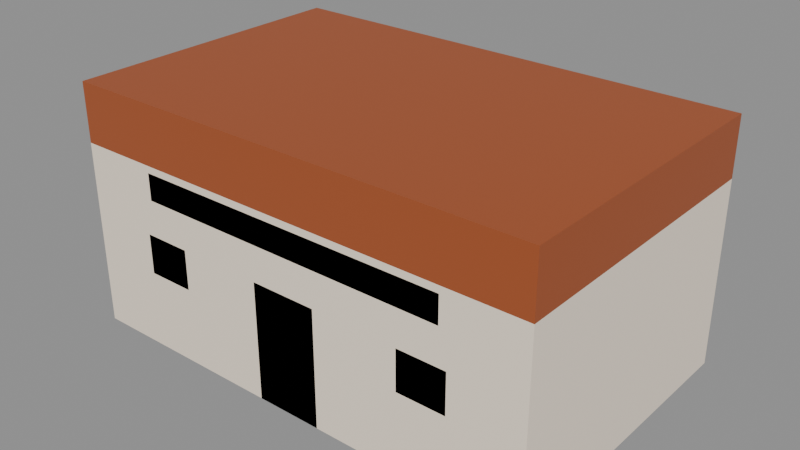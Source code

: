 # Source: gedung_pasar.blend  (saved by Blender 5.3.31; exported with 4.5.12 LTS)
import bpy
from mathutils import Matrix  # noqa: F401  (used for matrix-valued properties, if any)

bpy.ops.wm.read_factory_settings(use_empty=True)
scene = bpy.context.scene
scene.name = 'Scene'

# ---- images (referenced by path relative to the original .blend; pixels are not part of the script)
import os
ASSET_DIR = os.environ.get("B2B_ASSET_DIR", "")  # directory of the original .blend (textures are referenced by path, not embedded)
HERE = os.path.dirname(os.path.abspath(__file__))  # packed textures are extracted next to this script under _unpacked/

def load_image(name, relpath, width, height, colorspace="sRGB"):
    """Load a texture the original file referenced (path relative to the .blend, or extracted next to this script)."""
    p = next((c for c in (os.path.join(HERE, relpath), os.path.join(ASSET_DIR, relpath)) if relpath and os.path.exists(c)), "")
    if p:
        img = bpy.data.images.load(p, check_existing=True)
        img.name = name
    else:  # same state as the original file: an image datablock whose file is absent (Cycles renders it pink)
        img = bpy.data.images.new(name, width, height)
        img.source = "FILE"
        img.filepath = "//" + (relpath or name)
    img.colorspace_settings.name = colorspace
    return img
img_palet_gedung_pasar = load_image('palet_gedung_pasar', '_unpacked/palet_gedung_pasar.4cf1d191.png', 16, 4, 'sRGB')

# ---- materials (node trees are filled in below, after node groups)
mat_palet_gedung_pasar = bpy.data.materials.new('palet_gedung_pasar')

# ---- material node trees
mat_palet_gedung_pasar.use_nodes = True; mat_palet_gedung_pasar.node_tree.nodes.clear()
_N = mat_palet_gedung_pasar.node_tree.nodes; _L = mat_palet_gedung_pasar.node_tree.links
n0 = _N.new('ShaderNodeBsdfPrincipled'); n0.name = 'Principled BSDF'; n0.location = (-200, 100)
n0.inputs[10].default_value = 0.005
n1 = _N.new('ShaderNodeOutputMaterial'); n1.name = 'Material Output'; n1.location = (200, 100)
n2 = _N.new('ShaderNodeTexImage'); n2.name = 'Image Texture'; n2.location = (0, 0)
n2.image = img_palet_gedung_pasar
n2.interpolation = 'Closest'
_L.new(n0.outputs[0], n1.inputs[0])
_L.new(n2.outputs[0], n0.inputs[0])
n1.is_active_output = True

# ---- meshes
me_gedung_pasar = bpy.data.meshes.new('gedung_pasar')
me_gedung_pasar.from_pydata([(-4.5, -2.8, 0.0), (-4.5, -2.8, 3.496), (-4.5, 2.8, 0.0), (-4.5, 2.8, 3.496), (4.5, -2.8, 0.0), (4.5, -2.8, 3.496), (4.5, 2.8, 0.0), (4.5, 2.8, 3.496), (-4.5, -2.8, 3.496), (-4.5, -2.8, 4.6), (-4.5, 2.8, 3.496), (-4.5, 2.8, 4.6), (4.5, -2.8, 3.496), (4.5, -2.8, 4.6), (4.5, 2.8, 3.496), (4.5, 2.8, 4.6), (-0.625, -2.8, 0.0), (-0.625, -2.8, 2.2), (-0.625, -2.755, 0.0), (-0.625, -2.755, 2.2), (0.625, -2.8, 0.0), (0.625, -2.8, 2.2), (0.625, -2.755, 0.0), (0.625, -2.755, 2.2), (-3.15, -2.8, 1.443), (-3.15, -2.8, 2.193), (-3.15, -2.765, 1.443), (-3.15, -2.765, 2.193), (-2.25, -2.8, 1.443), (-2.25, -2.8, 2.193), (-2.25, -2.765, 1.443), (-2.25, -2.765, 2.193), (2.25, -2.8, 1.443), (2.25, -2.8, 2.193), (2.25, -2.765, 1.443), (2.25, -2.765, 2.193), (3.15, -2.8, 1.443), (3.15, -2.8, 2.193), (3.15, -2.765, 1.443), (3.15, -2.765, 2.193), (-3.0, -2.8, 2.866), (-3.0, -2.8, 3.366), (-3.0, -2.73, 2.866), (-3.0, -2.73, 3.366), (3.0, -2.8, 2.866), (3.0, -2.8, 3.366), (3.0, -2.73, 2.866), (3.0, -2.73, 3.366)], [], [(0, 1, 3, 2), (2, 3, 7, 6), (6, 7, 5, 4), (4, 5, 1, 0), (2, 6, 4, 0), (7, 3, 1, 5), (8, 9, 11, 10), (10, 11, 15, 14), (14, 15, 13, 12), (12, 13, 9, 8), (10, 14, 12, 8), (15, 11, 9, 13), (16, 17, 19, 18), (18, 19, 23, 22), (22, 23, 21, 20), (20, 21, 17, 16), (18, 22, 20, 16), (23, 19, 17, 21), (24, 25, 27, 26), (26, 27, 31, 30), (30, 31, 29, 28), (28, 29, 25, 24), (26, 30, 28, 24), (31, 27, 25, 29), (32, 33, 35, 34), (34, 35, 39, 38), (38, 39, 37, 36), (36, 37, 33, 32), (34, 38, 36, 32), (39, 35, 33, 37), (40, 41, 43, 42), (42, 43, 47, 46), (46, 47, 45, 44), (44, 45, 41, 40), (42, 46, 44, 40), (47, 43, 41, 45)])
_uv = me_gedung_pasar.uv_layers.new(name='UVMap')
_uv.uv.foreach_set('vector', [0.125, 0.5, 0.125, 0.5, 0.125, 0.5, 0.125, 0.5, 0.125, 0.5, 0.125, 0.5, 0.125, 0.5, 0.125, 0.5, 0.125, 0.5, 0.125, 0.5, 0.125, 0.5, 0.125, 0.5, 0.125, 0.5, 0.125, 0.5, 0.125, 0.5, 0.125, 0.5, 0.125, 0.5, 0.125, 0.5, 0.125, 0.5, 0.125, 0.5, 0.125, 0.5, 0.125, 0.5, 0.125, 0.5, 0.125, 0.5, 0.375, 0.5, 0.375, 0.5, 0.375, 0.5, 0.375, 0.5, 0.375, 0.5, 0.375, 0.5, 0.375, 0.5, 0.375, 0.5, 0.375, 0.5, 0.375, 0.5, 0.375, 0.5, 0.375, 0.5, 0.375, 0.5, 0.375, 0.5, 0.375, 0.5, 0.375, 0.5, 0.375, 0.5, 0.375, 0.5, 0.375, 0.5, 0.375, 0.5, 0.375, 0.5, 0.375, 0.5, 0.375, 0.5, 0.375, 0.5, 0.625, 0.5, 0.625, 0.5, 0.625, 0.5, 0.625, 0.5, 0.625, 0.5, 0.625, 0.5, 0.625, 0.5, 0.625, 0.5, 0.625, 0.5, 0.625, 0.5, 0.625, 0.5, 0.625, 0.5, 0.625, 0.5, 0.625, 0.5, 0.625, 0.5, 0.625, 0.5, 0.625, 0.5, 0.625, 0.5, 0.625, 0.5, 0.625, 0.5, 0.625, 0.5, 0.625, 0.5, 0.625, 0.5, 0.625, 0.5, 0.875, 0.5, 0.875, 0.5, 0.875, 0.5, 0.875, 0.5, 0.875, 0.5, 0.875, 0.5, 0.875, 0.5, 0.875, 0.5, 0.875, 0.5, 0.875, 0.5, 0.875, 0.5, 0.875, 0.5, 0.875, 0.5, 0.875, 0.5, 0.875, 0.5, 0.875, 0.5, 0.875, 0.5, 0.875, 0.5, 0.875, 0.5, 0.875, 0.5, 0.875, 0.5, 0.875, 0.5, 0.875, 0.5, 0.875, 0.5, 0.875, 0.5, 0.875, 0.5, 0.875, 0.5, 0.875, 0.5, 0.875, 0.5, 0.875, 0.5, 0.875, 0.5, 0.875, 0.5, 0.875, 0.5, 0.875, 0.5, 0.875, 0.5, 0.875, 0.5, 0.875, 0.5, 0.875, 0.5, 0.875, 0.5, 0.875, 0.5, 0.875, 0.5, 0.875, 0.5, 0.875, 0.5, 0.875, 0.5, 0.875, 0.5, 0.875, 0.5, 0.875, 0.5, 0.875, 0.5, 0.875, 0.5, 0.875, 0.5, 0.875, 0.5, 0.875, 0.5, 0.875, 0.5, 0.875, 0.5, 0.875, 0.5, 0.875, 0.5, 0.875, 0.5, 0.875, 0.5, 0.875, 0.5, 0.875, 0.5, 0.875, 0.5, 0.875, 0.5, 0.875, 0.5, 0.875, 0.5, 0.875, 0.5, 0.875, 0.5, 0.875, 0.5, 0.875, 0.5, 0.875, 0.5, 0.875, 0.5, 0.875, 0.5, 0.875, 0.5])
me_gedung_pasar.materials.append(mat_palet_gedung_pasar)
me_gedung_pasar.update()

# ---- objects
ob_gedung_pasar = bpy.data.objects.new('gedung_pasar', me_gedung_pasar)

# ---- transforms, parenting, visibility, modifiers, constraints
ob_gedung_pasar.location = (0.0, 0.0, 0.0)

# ---- collection membership
scene.collection.objects.link(ob_gedung_pasar)

# ---- scene / render settings (as saved in the file)
scene.frame_start = 1; scene.frame_end = 250; scene.frame_set(1)
scene.render.engine = 'BLENDER_EEVEE_NEXT'
scene.render.bake_bias = 0.0
scene.render.bake_samples = 0
scene.render.compositor_device = 'GPU'
scene.eevee.use_volume_custom_range = False
scene.eevee.fast_gi_thickness_near = 0.1
scene.eevee.fast_gi_thickness_far = 0.0
scene.eevee.ray_tracing_options.screen_trace_thickness = 0.1
bpy.context.view_layer.update()

# ---- added for rendering (the .blend has no active camera and no usable light): camera, sun + grey world if the file has none
cam_auto = bpy.data.cameras.new('AutoCamera')
cam_auto.lens = 50.0
cam_auto.sensor_width = 36.0
cam_auto.clip_end = 1000.0
ob_auto_camera = bpy.data.objects.new('AutoCamera', cam_auto)
scene.collection.objects.link(ob_auto_camera)
ob_auto_camera.location = (10.691, -12.8293, 10.8528)
ob_auto_camera.rotation_euler = (1.09748, -7.21219e-08, 0.694738)
scene.camera = ob_auto_camera
light_auto_sun = bpy.data.lights.new('AutoSun', 'SUN')
light_auto_sun.energy = 3.0
light_auto_sun.angle = 0.0523599
ob_auto_sun = bpy.data.objects.new('AutoSun', light_auto_sun)
scene.collection.objects.link(ob_auto_sun)
ob_auto_sun.rotation_euler = (0.872665, 0.174533, 0.523599)
if scene.world is None:
    world_auto = bpy.data.worlds.new('AutoWorld')
    world_auto.color = (0.3, 0.3, 0.3)
    scene.world = world_auto
bpy.context.view_layer.update()
